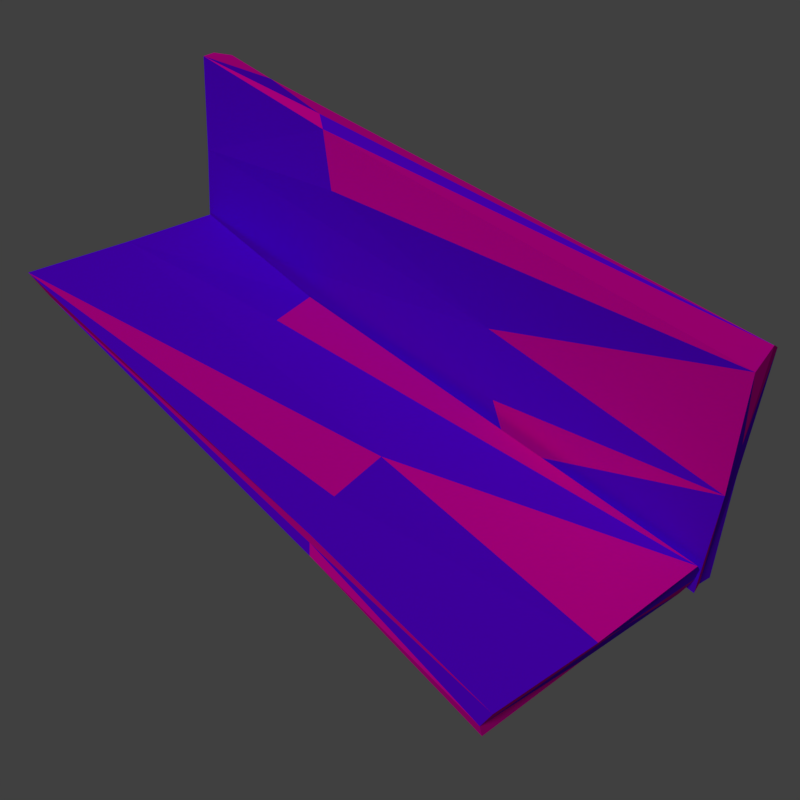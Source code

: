 # Source: boatside.blend  (saved by Blender 2.79.0; exported with 4.5.12 LTS)
import bpy
from mathutils import Matrix  # noqa: F401  (used for matrix-valued properties, if any)

bpy.ops.wm.read_factory_settings(use_empty=True)
scene = bpy.context.scene
scene.name = 'Scene'

# ---- collections
col_collection_1 = bpy.data.collections.new('Collection 1'); scene.collection.children.link(col_collection_1)

# ---- materials (node trees are filled in below, after node groups)
mat_material_003 = bpy.data.materials.new('Material.003')
mat_material_003.alpha_threshold = 0.0
mat_material_003.use_transparent_shadow = False
mat_material_003.diffuse_color = (0.1441, 0.0, 1.0, 1.0)
mat_material_003.roughness = 0.5
mat_material_000 = bpy.data.materials.new('Material.000')
mat_material_000.alpha_threshold = 0.0
mat_material_000.use_transparent_shadow = False
mat_material_000.diffuse_color = (1.0, 0.0, 0.491, 1.0)
mat_material_000.roughness = 0.5

# ---- material node trees

# ---- world
world_world = bpy.data.worlds.new('World'); scene.world = world_world
world_world.color = (0.05088, 0.05088, 0.05088)
world_world.use_sun_shadow = False
world_world.sun_shadow_jitter_overblur = 0.0
world_world.cycles.sampling_method = 'MANUAL'

# ---- cameras
cam_camera_002 = bpy.data.cameras.new('Camera.002')
cam_camera_002.clip_end = 100.0
cam_camera_002.lens = 35.0
cam_camera_002.sensor_width = 26.34
cam_camera_002.sensor_height = 18.0
cam_camera_002.ortho_scale = 7.314
cam_camera_002.dof.focus_distance = 0.0
cam_camera_002.dof.aperture_fstop = 128.0

# ---- lights
light_lamp = bpy.data.lights.new('Lamp', 'SUN')
light_lamp.transmission_factor = 0.0
light_lamp.cutoff_distance = 30.0
light_lamp.angle = 0.1993
light_lamp.energy = 1.0
light_lamp.shadow_buffer_clip_start = 1.001
light_lamp.shadow_soft_size = 0.1
light_lamp.shadow_cascade_max_distance = 1000.0

# ---- meshes
me_cube_000 = bpy.data.meshes.new('Cube.000')
me_cube_000.from_pydata([(-0.2929, -0.9883, -0.03365), (-0.2846, -1.003, 0.04124), (-0.2788, 0.9664, -0.04424), (-0.3144, 1.008, 0.034), (0.2773, -0.9746, -0.0507), (0.2767, -1.004, 0.05796), (0.2815, 0.9916, -0.06058), (0.2931, 0.9901, 0.03731), (-0.2976, -0.9852, -0.002692), (-0.2936, 0.9947, -0.004159), (-0.001999, 0.9953, -0.0381), (0.002903, 0.9908, 0.0375), (0.2925, 1.007, -0.008119), (0.3122, -0.9966, 0.00492), (-0.01792, -0.9821, -0.03), (-0.01681, -1.007, 0.04094), (0.08286, -0.9919, 0.003958), (0.09111, 0.9934, -0.005229), (-0.007127, 0.2855, -0.03528), (0.1202, 0.3462, -0.03816), (0.2667, 0.3827, 0.03069), (0.1178, 0.3254, 0.04052), (-0.1516, -0.2809, -0.04238), (0.278, 0.7608, -0.05065), (0.001354, -0.3004, 0.0265), (-0.2911, -0.4274, -0.01606), (-0.2523, -0.4051, -0.02371), (0.2868, 0.437, 0.0043), (-0.2819, -0.4163, 0.0097), (-0.1705, -0.3526, 0.03524), (-0.2812, -0.4214, 0.03528), (0.3624, -0.9883, -0.04464), (0.2883, -1.003, -0.03104), (0.374, 0.9664, -0.03138), (0.2934, 1.008, -0.06132), (0.42, -0.9746, 0.5228), (0.3116, -1.004, 0.53), (0.4302, 0.9916, 0.5263), (0.3334, 0.9901, 0.5449), (0.3312, -0.9852, -0.04717), (0.333, 0.9947, -0.04327), (0.3876, 0.9953, 0.2452), (0.3125, 0.9908, 0.2554), (0.3786, 1.007, 0.541), (0.367, -0.9966, 0.5616), (0.3784, -0.9821, 0.2299), (0.3077, -1.007, 0.236), (0.3517, -0.9919, 0.3328), (0.3614, 0.9934, 0.3404), (0.3844, 0.2855, 0.2402), (0.3963, 0.3462, 0.3671), (0.3381, 0.3827, 0.5181), (0.3177, 0.3254, 0.3702), (0.3812, -0.2809, 0.09563), (0.42, 0.7608, 0.5235), (0.3234, -0.3004, 0.2531), (0.345, -0.4274, -0.04161), (0.3554, -0.4051, -0.00349), (0.3658, 0.437, 0.5362), (0.32, -0.4163, -0.03063), (0.3024, -0.3526, 0.08229), (0.2945, -0.4214, -0.02807)], [], [(11, 24, 21), (17, 7, 12), (5, 13, 4), (15, 8, 16), (14, 26, 22), (2, 18, 22), (3, 9, 2), (4, 23, 27), (18, 2, 10), (14, 8, 0), (4, 16, 14), (5, 16, 13), (7, 20, 27), (17, 6, 10), (9, 10, 2), (9, 11, 17), (17, 11, 7), (23, 10, 6), (15, 1, 8), (2, 28, 30), (12, 7, 6), (5, 20, 21), (14, 16, 8), (4, 13, 16), (5, 15, 16), (14, 0, 25), (1, 30, 28), (2, 26, 25), (17, 12, 6), (9, 17, 10), (9, 3, 11), (11, 21, 20), (3, 29, 24), (28, 8, 1), (22, 18, 14), (23, 7, 27), (19, 23, 4), (25, 28, 2), (15, 29, 30), (2, 30, 3), (25, 0, 8), (18, 19, 4), (24, 5, 21), (22, 26, 2), (3, 24, 11), (20, 4, 27), (18, 10, 19), (24, 29, 15), (23, 19, 10), (11, 20, 7), (3, 30, 29), (15, 30, 1), (28, 25, 8), (23, 6, 7), (24, 15, 5), (14, 25, 26), (18, 4, 14), (20, 5, 4), (42, 55, 52), (48, 38, 43), (36, 44, 35), (46, 39, 47), (45, 57, 53), (33, 49, 53), (34, 40, 33), (35, 54, 58), (49, 33, 41), (45, 39, 31), (35, 47, 45), (36, 47, 44), (38, 51, 58), (48, 37, 41), (40, 41, 33), (40, 42, 48), (48, 42, 38), (54, 41, 37), (46, 32, 39), (33, 59, 61), (43, 38, 37), (36, 51, 52), (45, 47, 39), (35, 44, 47), (36, 46, 47), (45, 31, 56), (32, 61, 59), (33, 57, 56), (48, 43, 37), (40, 48, 41), (40, 34, 42), (42, 52, 51), (34, 60, 55), (59, 39, 32), (53, 49, 45), (54, 38, 58), (50, 54, 35), (56, 59, 33), (46, 60, 61), (33, 61, 34), (56, 31, 39), (49, 50, 35), (55, 36, 52), (53, 57, 33), (34, 55, 42), (51, 35, 58), (49, 41, 50), (55, 60, 46), (54, 50, 41), (42, 51, 38), (34, 61, 60), (46, 61, 32), (59, 56, 39), (54, 37, 38), (55, 46, 36), (45, 56, 57), (49, 35, 45), (51, 36, 35)])
me_cube_000.polygons.foreach_set('material_index', [0, 0, 0, 1, 0, 0, 0, 1, 1, 1, 0, 0, 1, 0, 1, 0, 0, 1, 1, 1, 1, 1, 0, 1, 0, 0, 1, 1, 0, 0, 1, 0, 1, 0, 1, 1, 0, 0, 0, 1, 1, 0, 0, 1, 0, 1, 1, 0, 0, 0, 0, 0, 1, 1, 1, 0, 1, 0, 0, 0, 0, 0, 0, 1, 0, 1, 1, 0, 0, 1, 1, 0, 1, 1, 0, 1, 1, 0, 1, 1, 0, 1, 0, 1, 0, 0, 1, 0, 0, 0, 0, 0, 0, 0, 1, 0, 1, 0, 0, 1, 0, 1, 0, 0, 1, 0, 0, 0, 0, 0, 1, 1, 1, 0, 0, 1])
me_cube_000.materials.append(mat_material_003)
me_cube_000.materials.append(mat_material_000)
me_cube_000.use_remesh_preserve_volume = False
me_cube_000.use_remesh_preserve_attributes = False
me_cube_000.use_mirror_vertex_groups = False
me_cube_000.update()

# ---- objects
ob_lamp = bpy.data.objects.new('Lamp', light_lamp)
ob_camera_001 = bpy.data.objects.new('Camera.001', cam_camera_002)
ob_boatside = bpy.data.objects.new('BoatSide', me_cube_000)

# ---- transforms, parenting, visibility, modifiers, constraints
ob_lamp.location = (4.076, 1.005, 5.904)
ob_lamp.rotation_euler = (0.6503, 0.05522, 1.866)
ob_lamp.lock_rotations_4d = False
ob_lamp.empty_display_type = 'ARROWS'
ob_lamp.color = (0.0, 0.0, 0.0, 0.0)
ob_lamp.lineart.crease_threshold = 0.0
ob_camera_001.location = (1.142, 1.821, 1.642)
ob_camera_001.rotation_euler = (0.9198, -8.771e-07, 8.757)
ob_camera_001.lock_rotations_4d = False
ob_camera_001.empty_display_type = 'ARROWS'
ob_camera_001.color = (0.0, 0.0, 0.0, 0.0)
ob_camera_001.display_type = 'WIRE'
ob_camera_001.lineart.crease_threshold = 0.0
ob_boatside.location = (0.0, 0.0, 0.0)
ob_boatside.rotation_euler = (0.0, -0.0, -3.142)
ob_boatside.lineart.crease_threshold = 0.0

# ---- collection membership
col_collection_1.objects.link(ob_lamp)
col_collection_1.objects.link(ob_camera_001)
col_collection_1.objects.link(ob_boatside)

# ---- scene / render settings (as saved in the file)
scene.camera = ob_camera_001
scene.frame_start = 1; scene.frame_end = 250; scene.frame_set(1)
scene.render.engine = 'BLENDER_EEVEE_NEXT'
scene.render.resolution_x = 512
scene.render.resolution_y = 512
scene.render.dither_intensity = 0.0
scene.render.film_transparent = True
scene.cycles.use_denoising = False
scene.cycles.samples = 128
scene.cycles.sampling_pattern = 'TABULATED_SOBOL'
scene.cycles.use_adaptive_sampling = False
scene.cycles.use_light_tree = False
scene.cycles.blur_glossy = 0.0
scene.cycles.sample_clamp_indirect = 0.0
scene.view_settings.view_transform = 'Standard'
bpy.context.view_layer.update()
